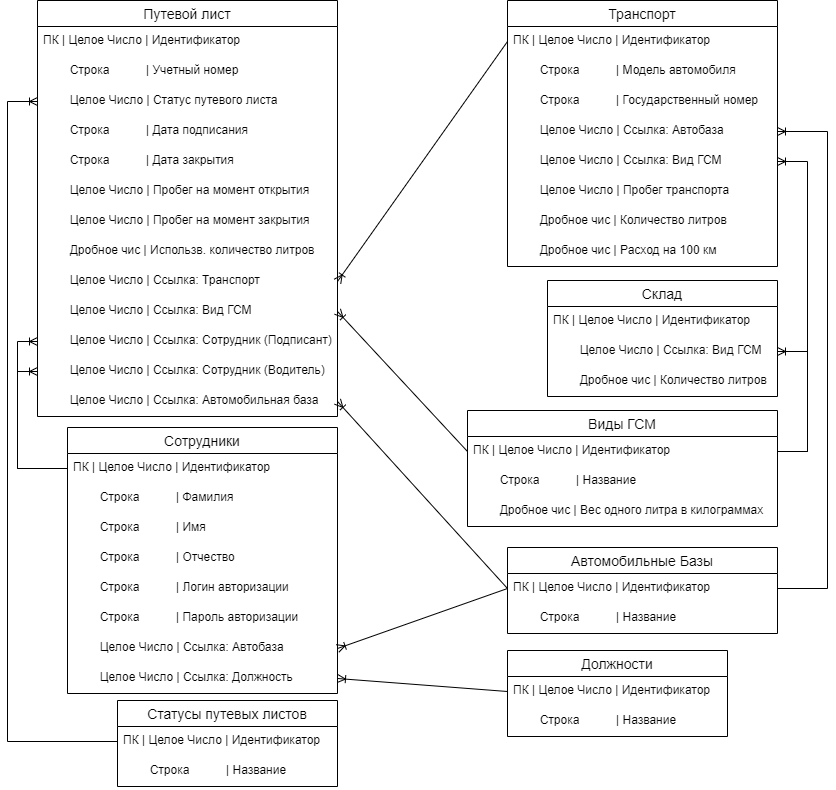

The diagram above was exported from draw.io. Its source (the exported page's mxGraphModel, read from the mxfile embedded in the PNG):
<mxGraphModel dx="2097" dy="677" grid="1" gridSize="10" guides="1" tooltips="1" connect="1" arrows="1" fold="1" page="1" pageScale="1" pageWidth="850" pageHeight="1100" math="0" shadow="0">
  <root>
    <mxCell id="0" />
    <mxCell id="1" parent="0" />
    <mxCell id="FuOR__dkm06Dzfwi6KgG-1" value="Путевой лист" style="swimlane;fontStyle=0;childLayout=stackLayout;horizontal=1;startSize=26;horizontalStack=0;resizeParent=1;resizeParentMax=0;resizeLast=0;collapsible=1;marginBottom=0;align=center;fontSize=14;" parent="1" vertex="1">
      <mxGeometry x="-810" y="20" width="300" height="416" as="geometry" />
    </mxCell>
    <mxCell id="FuOR__dkm06Dzfwi6KgG-2" value="ПК | Целое Число | Идентификатор" style="text;strokeColor=none;fillColor=none;spacingLeft=4;spacingRight=4;overflow=hidden;rotatable=0;points=[[0,0.5],[1,0.5]];portConstraint=eastwest;fontSize=12;" parent="FuOR__dkm06Dzfwi6KgG-1" vertex="1">
      <mxGeometry y="26" width="300" height="30" as="geometry" />
    </mxCell>
    <mxCell id="FuOR__dkm06Dzfwi6KgG-7" value="        Строка           | Учетный номер" style="text;strokeColor=none;fillColor=none;spacingLeft=4;spacingRight=4;overflow=hidden;rotatable=0;points=[[0,0.5],[1,0.5]];portConstraint=eastwest;fontSize=12;" parent="FuOR__dkm06Dzfwi6KgG-1" vertex="1">
      <mxGeometry y="56" width="300" height="30" as="geometry" />
    </mxCell>
    <mxCell id="FuOR__dkm06Dzfwi6KgG-12" value="        Целое Число | Статус путевого листа" style="text;strokeColor=none;fillColor=none;spacingLeft=4;spacingRight=4;overflow=hidden;rotatable=0;points=[[0,0.5],[1,0.5]];portConstraint=eastwest;fontSize=12;" parent="FuOR__dkm06Dzfwi6KgG-1" vertex="1">
      <mxGeometry y="86" width="300" height="30" as="geometry" />
    </mxCell>
    <mxCell id="FuOR__dkm06Dzfwi6KgG-16" value="        Строка           | Дата подписания" style="text;strokeColor=none;fillColor=none;spacingLeft=4;spacingRight=4;overflow=hidden;rotatable=0;points=[[0,0.5],[1,0.5]];portConstraint=eastwest;fontSize=12;" parent="FuOR__dkm06Dzfwi6KgG-1" vertex="1">
      <mxGeometry y="116" width="300" height="30" as="geometry" />
    </mxCell>
    <mxCell id="FuOR__dkm06Dzfwi6KgG-19" value="        Строка           | Дата закрытия" style="text;strokeColor=none;fillColor=none;spacingLeft=4;spacingRight=4;overflow=hidden;rotatable=0;points=[[0,0.5],[1,0.5]];portConstraint=eastwest;fontSize=12;" parent="FuOR__dkm06Dzfwi6KgG-1" vertex="1">
      <mxGeometry y="146" width="300" height="30" as="geometry" />
    </mxCell>
    <mxCell id="FuOR__dkm06Dzfwi6KgG-10" value="        Целое Число | Пробег на момент открытия" style="text;strokeColor=none;fillColor=none;spacingLeft=4;spacingRight=4;overflow=hidden;rotatable=0;points=[[0,0.5],[1,0.5]];portConstraint=eastwest;fontSize=12;" parent="FuOR__dkm06Dzfwi6KgG-1" vertex="1">
      <mxGeometry y="176" width="300" height="30" as="geometry" />
    </mxCell>
    <mxCell id="FuOR__dkm06Dzfwi6KgG-11" value="        Целое Число | Пробег на момент закрытия" style="text;strokeColor=none;fillColor=none;spacingLeft=4;spacingRight=4;overflow=hidden;rotatable=0;points=[[0,0.5],[1,0.5]];portConstraint=eastwest;fontSize=12;" parent="FuOR__dkm06Dzfwi6KgG-1" vertex="1">
      <mxGeometry y="206" width="300" height="30" as="geometry" />
    </mxCell>
    <mxCell id="FuOR__dkm06Dzfwi6KgG-9" value="        Дробное чис | Использв. количество литров" style="text;strokeColor=none;fillColor=none;spacingLeft=4;spacingRight=4;overflow=hidden;rotatable=0;points=[[0,0.5],[1,0.5]];portConstraint=eastwest;fontSize=12;" parent="FuOR__dkm06Dzfwi6KgG-1" vertex="1">
      <mxGeometry y="236" width="300" height="30" as="geometry" />
    </mxCell>
    <mxCell id="FuOR__dkm06Dzfwi6KgG-4" value="        Целое Число | Ссылка: Транспорт" style="text;strokeColor=none;fillColor=none;spacingLeft=4;spacingRight=4;overflow=hidden;rotatable=0;points=[[0,0.5],[1,0.5]];portConstraint=eastwest;fontSize=12;" parent="FuOR__dkm06Dzfwi6KgG-1" vertex="1">
      <mxGeometry y="266" width="300" height="30" as="geometry" />
    </mxCell>
    <mxCell id="FuOR__dkm06Dzfwi6KgG-3" value="        Целое Число | Ссылка: Вид ГСМ" style="text;strokeColor=none;fillColor=none;spacingLeft=4;spacingRight=4;overflow=hidden;rotatable=0;points=[[0,0.5],[1,0.5]];portConstraint=eastwest;fontSize=12;" parent="FuOR__dkm06Dzfwi6KgG-1" vertex="1">
      <mxGeometry y="296" width="300" height="30" as="geometry" />
    </mxCell>
    <mxCell id="FuOR__dkm06Dzfwi6KgG-18" value="        Целое Число | Ссылка: Сотрудник (Подписант)" style="text;strokeColor=none;fillColor=none;spacingLeft=4;spacingRight=4;overflow=hidden;rotatable=0;points=[[0,0.5],[1,0.5]];portConstraint=eastwest;fontSize=12;" parent="FuOR__dkm06Dzfwi6KgG-1" vertex="1">
      <mxGeometry y="326" width="300" height="30" as="geometry" />
    </mxCell>
    <mxCell id="FuOR__dkm06Dzfwi6KgG-6" value="        Целое Число | Ссылка: Сотрудник (Водитель)" style="text;strokeColor=none;fillColor=none;spacingLeft=4;spacingRight=4;overflow=hidden;rotatable=0;points=[[0,0.5],[1,0.5]];portConstraint=eastwest;fontSize=12;" parent="FuOR__dkm06Dzfwi6KgG-1" vertex="1">
      <mxGeometry y="356" width="300" height="30" as="geometry" />
    </mxCell>
    <mxCell id="FuOR__dkm06Dzfwi6KgG-17" value="        Целое Число | Ссылка: Автомобильная база" style="text;strokeColor=none;fillColor=none;spacingLeft=4;spacingRight=4;overflow=hidden;rotatable=0;points=[[0,0.5],[1,0.5]];portConstraint=eastwest;fontSize=12;" parent="FuOR__dkm06Dzfwi6KgG-1" vertex="1">
      <mxGeometry y="386" width="300" height="30" as="geometry" />
    </mxCell>
    <mxCell id="FuOR__dkm06Dzfwi6KgG-20" value="Виды ГСМ" style="swimlane;fontStyle=0;childLayout=stackLayout;horizontal=1;startSize=26;horizontalStack=0;resizeParent=1;resizeParentMax=0;resizeLast=0;collapsible=1;marginBottom=0;align=center;fontSize=14;" parent="1" vertex="1">
      <mxGeometry x="-380" y="430" width="310" height="116" as="geometry" />
    </mxCell>
    <mxCell id="FuOR__dkm06Dzfwi6KgG-21" value="ПК | Целое Число | Идентификатор" style="text;strokeColor=none;fillColor=none;spacingLeft=4;spacingRight=4;overflow=hidden;rotatable=0;points=[[0,0.5],[1,0.5]];portConstraint=eastwest;fontSize=12;" parent="FuOR__dkm06Dzfwi6KgG-20" vertex="1">
      <mxGeometry y="26" width="310" height="30" as="geometry" />
    </mxCell>
    <mxCell id="FuOR__dkm06Dzfwi6KgG-22" value="        Строка           | Название" style="text;strokeColor=none;fillColor=none;spacingLeft=4;spacingRight=4;overflow=hidden;rotatable=0;points=[[0,0.5],[1,0.5]];portConstraint=eastwest;fontSize=12;" parent="FuOR__dkm06Dzfwi6KgG-20" vertex="1">
      <mxGeometry y="56" width="310" height="30" as="geometry" />
    </mxCell>
    <mxCell id="FuOR__dkm06Dzfwi6KgG-23" value="        Дробное чис | Вес одного литра в килограммах" style="text;strokeColor=none;fillColor=none;spacingLeft=4;spacingRight=4;overflow=hidden;rotatable=0;points=[[0,0.5],[1,0.5]];portConstraint=eastwest;fontSize=12;" parent="FuOR__dkm06Dzfwi6KgG-20" vertex="1">
      <mxGeometry y="86" width="310" height="30" as="geometry" />
    </mxCell>
    <mxCell id="FuOR__dkm06Dzfwi6KgG-24" value="" style="fontSize=12;html=1;endArrow=ERoneToMany;rounded=0;entryX=1;entryY=0.5;entryDx=0;entryDy=0;exitX=0;exitY=0.5;exitDx=0;exitDy=0;" parent="1" source="FuOR__dkm06Dzfwi6KgG-21" target="FuOR__dkm06Dzfwi6KgG-3" edge="1">
      <mxGeometry width="100" height="100" relative="1" as="geometry">
        <mxPoint x="760" y="421" as="sourcePoint" />
        <mxPoint x="600" y="331" as="targetPoint" />
      </mxGeometry>
    </mxCell>
    <mxCell id="FuOR__dkm06Dzfwi6KgG-25" value="Склад" style="swimlane;fontStyle=0;childLayout=stackLayout;horizontal=1;startSize=26;horizontalStack=0;resizeParent=1;resizeParentMax=0;resizeLast=0;collapsible=1;marginBottom=0;align=center;fontSize=14;" parent="1" vertex="1">
      <mxGeometry x="-300" y="300" width="230" height="116" as="geometry" />
    </mxCell>
    <mxCell id="FuOR__dkm06Dzfwi6KgG-26" value="ПК | Целое Число | Идентификатор" style="text;strokeColor=none;fillColor=none;spacingLeft=4;spacingRight=4;overflow=hidden;rotatable=0;points=[[0,0.5],[1,0.5]];portConstraint=eastwest;fontSize=12;" parent="FuOR__dkm06Dzfwi6KgG-25" vertex="1">
      <mxGeometry y="26" width="230" height="30" as="geometry" />
    </mxCell>
    <mxCell id="FuOR__dkm06Dzfwi6KgG-27" value="        Целое Число | Ссылка: Вид ГСМ" style="text;strokeColor=none;fillColor=none;spacingLeft=4;spacingRight=4;overflow=hidden;rotatable=0;points=[[0,0.5],[1,0.5]];portConstraint=eastwest;fontSize=12;" parent="FuOR__dkm06Dzfwi6KgG-25" vertex="1">
      <mxGeometry y="56" width="230" height="30" as="geometry" />
    </mxCell>
    <mxCell id="FuOR__dkm06Dzfwi6KgG-28" value="        Дробное чис | Количество литров" style="text;strokeColor=none;fillColor=none;spacingLeft=4;spacingRight=4;overflow=hidden;rotatable=0;points=[[0,0.5],[1,0.5]];portConstraint=eastwest;fontSize=12;" parent="FuOR__dkm06Dzfwi6KgG-25" vertex="1">
      <mxGeometry y="86" width="230" height="30" as="geometry" />
    </mxCell>
    <mxCell id="FuOR__dkm06Dzfwi6KgG-29" value="" style="fontSize=12;html=1;endArrow=ERoneToMany;rounded=0;entryX=1;entryY=0.5;entryDx=0;entryDy=0;exitX=1;exitY=0.5;exitDx=0;exitDy=0;edgeStyle=elbowEdgeStyle;" parent="1" source="FuOR__dkm06Dzfwi6KgG-21" target="FuOR__dkm06Dzfwi6KgG-27" edge="1">
      <mxGeometry width="100" height="100" relative="1" as="geometry">
        <mxPoint x="560" y="579" as="sourcePoint" />
        <mxPoint x="530" y="700" as="targetPoint" />
        <Array as="points">
          <mxPoint x="-40" y="539" />
        </Array>
      </mxGeometry>
    </mxCell>
    <mxCell id="FuOR__dkm06Dzfwi6KgG-30" value="Автомобильные Базы" style="swimlane;fontStyle=0;childLayout=stackLayout;horizontal=1;startSize=26;horizontalStack=0;resizeParent=1;resizeParentMax=0;resizeLast=0;collapsible=1;marginBottom=0;align=center;fontSize=14;" parent="1" vertex="1">
      <mxGeometry x="-340" y="567" width="270" height="86" as="geometry" />
    </mxCell>
    <mxCell id="FuOR__dkm06Dzfwi6KgG-31" value="ПК | Целое Число | Идентификатор" style="text;strokeColor=none;fillColor=none;spacingLeft=4;spacingRight=4;overflow=hidden;rotatable=0;points=[[0,0.5],[1,0.5]];portConstraint=eastwest;fontSize=12;" parent="FuOR__dkm06Dzfwi6KgG-30" vertex="1">
      <mxGeometry y="26" width="270" height="30" as="geometry" />
    </mxCell>
    <mxCell id="FuOR__dkm06Dzfwi6KgG-32" value="        Строка           | Название" style="text;strokeColor=none;fillColor=none;spacingLeft=4;spacingRight=4;overflow=hidden;rotatable=0;points=[[0,0.5],[1,0.5]];portConstraint=eastwest;fontSize=12;" parent="FuOR__dkm06Dzfwi6KgG-30" vertex="1">
      <mxGeometry y="56" width="270" height="30" as="geometry" />
    </mxCell>
    <mxCell id="FuOR__dkm06Dzfwi6KgG-33" value="" style="fontSize=12;html=1;endArrow=ERoneToMany;rounded=0;entryX=1;entryY=0.5;entryDx=0;entryDy=0;exitX=0;exitY=0.5;exitDx=0;exitDy=0;" parent="1" source="FuOR__dkm06Dzfwi6KgG-31" target="FuOR__dkm06Dzfwi6KgG-17" edge="1">
      <mxGeometry width="100" height="100" relative="1" as="geometry">
        <mxPoint x="400" y="820" as="sourcePoint" />
        <mxPoint x="270" y="670" as="targetPoint" />
      </mxGeometry>
    </mxCell>
    <mxCell id="FuOR__dkm06Dzfwi6KgG-34" value="Транспорт" style="swimlane;fontStyle=0;childLayout=stackLayout;horizontal=1;startSize=26;horizontalStack=0;resizeParent=1;resizeParentMax=0;resizeLast=0;collapsible=1;marginBottom=0;align=center;fontSize=14;" parent="1" vertex="1">
      <mxGeometry x="-340" y="20" width="270" height="266" as="geometry" />
    </mxCell>
    <mxCell id="FuOR__dkm06Dzfwi6KgG-35" value="ПК | Целое Число | Идентификатор" style="text;strokeColor=none;fillColor=none;spacingLeft=4;spacingRight=4;overflow=hidden;rotatable=0;points=[[0,0.5],[1,0.5]];portConstraint=eastwest;fontSize=12;" parent="FuOR__dkm06Dzfwi6KgG-34" vertex="1">
      <mxGeometry y="26" width="270" height="30" as="geometry" />
    </mxCell>
    <mxCell id="FuOR__dkm06Dzfwi6KgG-36" value="        Строка           | Модель автомобиля" style="text;strokeColor=none;fillColor=none;spacingLeft=4;spacingRight=4;overflow=hidden;rotatable=0;points=[[0,0.5],[1,0.5]];portConstraint=eastwest;fontSize=12;" parent="FuOR__dkm06Dzfwi6KgG-34" vertex="1">
      <mxGeometry y="56" width="270" height="30" as="geometry" />
    </mxCell>
    <mxCell id="FuOR__dkm06Dzfwi6KgG-37" value="        Строка           | Государственный номер" style="text;strokeColor=none;fillColor=none;spacingLeft=4;spacingRight=4;overflow=hidden;rotatable=0;points=[[0,0.5],[1,0.5]];portConstraint=eastwest;fontSize=12;" parent="FuOR__dkm06Dzfwi6KgG-34" vertex="1">
      <mxGeometry y="86" width="270" height="30" as="geometry" />
    </mxCell>
    <mxCell id="FuOR__dkm06Dzfwi6KgG-39" value="        Целое Число | Ссылка: Автобаза" style="text;strokeColor=none;fillColor=none;spacingLeft=4;spacingRight=4;overflow=hidden;rotatable=0;points=[[0,0.5],[1,0.5]];portConstraint=eastwest;fontSize=12;" parent="FuOR__dkm06Dzfwi6KgG-34" vertex="1">
      <mxGeometry y="116" width="270" height="30" as="geometry" />
    </mxCell>
    <mxCell id="FuOR__dkm06Dzfwi6KgG-38" value="        Целое Число | Ссылка: Вид ГСМ" style="text;strokeColor=none;fillColor=none;spacingLeft=4;spacingRight=4;overflow=hidden;rotatable=0;points=[[0,0.5],[1,0.5]];portConstraint=eastwest;fontSize=12;" parent="FuOR__dkm06Dzfwi6KgG-34" vertex="1">
      <mxGeometry y="146" width="270" height="30" as="geometry" />
    </mxCell>
    <mxCell id="FuOR__dkm06Dzfwi6KgG-40" value="        Целое Число | Пробег транспорта" style="text;strokeColor=none;fillColor=none;spacingLeft=4;spacingRight=4;overflow=hidden;rotatable=0;points=[[0,0.5],[1,0.5]];portConstraint=eastwest;fontSize=12;" parent="FuOR__dkm06Dzfwi6KgG-34" vertex="1">
      <mxGeometry y="176" width="270" height="30" as="geometry" />
    </mxCell>
    <mxCell id="FuOR__dkm06Dzfwi6KgG-41" value="        Дробное чис | Количество литров" style="text;strokeColor=none;fillColor=none;spacingLeft=4;spacingRight=4;overflow=hidden;rotatable=0;points=[[0,0.5],[1,0.5]];portConstraint=eastwest;fontSize=12;" parent="FuOR__dkm06Dzfwi6KgG-34" vertex="1">
      <mxGeometry y="206" width="270" height="30" as="geometry" />
    </mxCell>
    <mxCell id="FuOR__dkm06Dzfwi6KgG-42" value="        Дробное чис | Расход на 100 км" style="text;strokeColor=none;fillColor=none;spacingLeft=4;spacingRight=4;overflow=hidden;rotatable=0;points=[[0,0.5],[1,0.5]];portConstraint=eastwest;fontSize=12;" parent="FuOR__dkm06Dzfwi6KgG-34" vertex="1">
      <mxGeometry y="236" width="270" height="30" as="geometry" />
    </mxCell>
    <mxCell id="FuOR__dkm06Dzfwi6KgG-43" value="" style="fontSize=12;html=1;endArrow=ERoneToMany;rounded=0;entryX=1;entryY=0.5;entryDx=0;entryDy=0;exitX=0;exitY=0.5;exitDx=0;exitDy=0;" parent="1" source="FuOR__dkm06Dzfwi6KgG-35" target="FuOR__dkm06Dzfwi6KgG-4" edge="1">
      <mxGeometry width="100" height="100" relative="1" as="geometry">
        <mxPoint x="1010.0000000000005" y="820" as="sourcePoint" />
        <mxPoint x="880.0000000000005" y="670" as="targetPoint" />
      </mxGeometry>
    </mxCell>
    <mxCell id="FuOR__dkm06Dzfwi6KgG-44" value="" style="fontSize=12;html=1;endArrow=ERoneToMany;rounded=0;entryX=1;entryY=0.5;entryDx=0;entryDy=0;exitX=1;exitY=0.5;exitDx=0;exitDy=0;edgeStyle=elbowEdgeStyle;" parent="1" source="FuOR__dkm06Dzfwi6KgG-31" target="FuOR__dkm06Dzfwi6KgG-39" edge="1">
      <mxGeometry width="100" height="100" relative="1" as="geometry">
        <mxPoint x="170" y="680" as="sourcePoint" />
        <mxPoint x="480.00000000000045" y="861" as="targetPoint" />
        <Array as="points">
          <mxPoint x="-20" y="400" />
        </Array>
      </mxGeometry>
    </mxCell>
    <mxCell id="FuOR__dkm06Dzfwi6KgG-45" value="Сотрудники" style="swimlane;fontStyle=0;childLayout=stackLayout;horizontal=1;startSize=26;horizontalStack=0;resizeParent=1;resizeParentMax=0;resizeLast=0;collapsible=1;marginBottom=0;align=center;fontSize=14;" parent="1" vertex="1">
      <mxGeometry x="-780" y="447" width="270" height="266" as="geometry" />
    </mxCell>
    <mxCell id="FuOR__dkm06Dzfwi6KgG-46" value="ПК | Целое Число | Идентификатор" style="text;strokeColor=none;fillColor=none;spacingLeft=4;spacingRight=4;overflow=hidden;rotatable=0;points=[[0,0.5],[1,0.5]];portConstraint=eastwest;fontSize=12;" parent="FuOR__dkm06Dzfwi6KgG-45" vertex="1">
      <mxGeometry y="26" width="270" height="30" as="geometry" />
    </mxCell>
    <mxCell id="FuOR__dkm06Dzfwi6KgG-47" value="        Строка           | Фамилия" style="text;strokeColor=none;fillColor=none;spacingLeft=4;spacingRight=4;overflow=hidden;rotatable=0;points=[[0,0.5],[1,0.5]];portConstraint=eastwest;fontSize=12;" parent="FuOR__dkm06Dzfwi6KgG-45" vertex="1">
      <mxGeometry y="56" width="270" height="30" as="geometry" />
    </mxCell>
    <mxCell id="Q35CDsK3axJ-wNuEeW2A-1" value="        Строка           | Имя" style="text;strokeColor=none;fillColor=none;spacingLeft=4;spacingRight=4;overflow=hidden;rotatable=0;points=[[0,0.5],[1,0.5]];portConstraint=eastwest;fontSize=12;" vertex="1" parent="FuOR__dkm06Dzfwi6KgG-45">
      <mxGeometry y="86" width="270" height="30" as="geometry" />
    </mxCell>
    <mxCell id="Q35CDsK3axJ-wNuEeW2A-2" value="        Строка           | Отчество" style="text;strokeColor=none;fillColor=none;spacingLeft=4;spacingRight=4;overflow=hidden;rotatable=0;points=[[0,0.5],[1,0.5]];portConstraint=eastwest;fontSize=12;" vertex="1" parent="FuOR__dkm06Dzfwi6KgG-45">
      <mxGeometry y="116" width="270" height="30" as="geometry" />
    </mxCell>
    <mxCell id="FuOR__dkm06Dzfwi6KgG-48" value="        Строка           | Логин авторизации" style="text;strokeColor=none;fillColor=none;spacingLeft=4;spacingRight=4;overflow=hidden;rotatable=0;points=[[0,0.5],[1,0.5]];portConstraint=eastwest;fontSize=12;" parent="FuOR__dkm06Dzfwi6KgG-45" vertex="1">
      <mxGeometry y="146" width="270" height="30" as="geometry" />
    </mxCell>
    <mxCell id="FuOR__dkm06Dzfwi6KgG-49" value="        Строка           | Пароль авторизации" style="text;strokeColor=none;fillColor=none;spacingLeft=4;spacingRight=4;overflow=hidden;rotatable=0;points=[[0,0.5],[1,0.5]];portConstraint=eastwest;fontSize=12;" parent="FuOR__dkm06Dzfwi6KgG-45" vertex="1">
      <mxGeometry y="176" width="270" height="30" as="geometry" />
    </mxCell>
    <mxCell id="FuOR__dkm06Dzfwi6KgG-51" value="        Целое Число | Ссылка: Автобаза" style="text;strokeColor=none;fillColor=none;spacingLeft=4;spacingRight=4;overflow=hidden;rotatable=0;points=[[0,0.5],[1,0.5]];portConstraint=eastwest;fontSize=12;" parent="FuOR__dkm06Dzfwi6KgG-45" vertex="1">
      <mxGeometry y="206" width="270" height="30" as="geometry" />
    </mxCell>
    <mxCell id="FuOR__dkm06Dzfwi6KgG-50" value="        Целое Число | Ссылка: Должность" style="text;strokeColor=none;fillColor=none;spacingLeft=4;spacingRight=4;overflow=hidden;rotatable=0;points=[[0,0.5],[1,0.5]];portConstraint=eastwest;fontSize=12;" parent="FuOR__dkm06Dzfwi6KgG-45" vertex="1">
      <mxGeometry y="236" width="270" height="30" as="geometry" />
    </mxCell>
    <mxCell id="FuOR__dkm06Dzfwi6KgG-52" value="" style="fontSize=12;html=1;endArrow=ERoneToMany;rounded=0;exitX=0;exitY=0.5;exitDx=0;exitDy=0;entryX=1;entryY=0.5;entryDx=0;entryDy=0;" parent="1" source="FuOR__dkm06Dzfwi6KgG-31" target="FuOR__dkm06Dzfwi6KgG-51" edge="1">
      <mxGeometry width="100" height="100" relative="1" as="geometry">
        <mxPoint x="150" y="740" as="sourcePoint" />
        <mxPoint x="-300" y="920" as="targetPoint" />
      </mxGeometry>
    </mxCell>
    <mxCell id="FuOR__dkm06Dzfwi6KgG-53" value="" style="fontSize=12;html=1;endArrow=ERoneToMany;rounded=0;entryX=0;entryY=0.5;entryDx=0;entryDy=0;exitX=0;exitY=0.5;exitDx=0;exitDy=0;edgeStyle=elbowEdgeStyle;" parent="1" source="FuOR__dkm06Dzfwi6KgG-46" target="FuOR__dkm06Dzfwi6KgG-18" edge="1">
      <mxGeometry width="100" height="100" relative="1" as="geometry">
        <mxPoint x="290" y="810" as="sourcePoint" />
        <mxPoint x="370" y="800" as="targetPoint" />
        <Array as="points">
          <mxPoint x="-830" y="580" />
        </Array>
      </mxGeometry>
    </mxCell>
    <mxCell id="FuOR__dkm06Dzfwi6KgG-54" value="" style="fontSize=12;html=1;endArrow=ERoneToMany;rounded=0;entryX=0;entryY=0.5;entryDx=0;entryDy=0;exitX=0;exitY=0.5;exitDx=0;exitDy=0;edgeStyle=elbowEdgeStyle;" parent="1" source="FuOR__dkm06Dzfwi6KgG-46" target="FuOR__dkm06Dzfwi6KgG-6" edge="1">
      <mxGeometry width="100" height="100" relative="1" as="geometry">
        <mxPoint x="250" y="790" as="sourcePoint" />
        <mxPoint x="380" y="810" as="targetPoint" />
        <Array as="points">
          <mxPoint x="-830" y="550" />
        </Array>
      </mxGeometry>
    </mxCell>
    <mxCell id="FuOR__dkm06Dzfwi6KgG-55" value="Должности" style="swimlane;fontStyle=0;childLayout=stackLayout;horizontal=1;startSize=26;horizontalStack=0;resizeParent=1;resizeParentMax=0;resizeLast=0;collapsible=1;marginBottom=0;align=center;fontSize=14;" parent="1" vertex="1">
      <mxGeometry x="-340" y="670" width="220" height="86" as="geometry" />
    </mxCell>
    <mxCell id="FuOR__dkm06Dzfwi6KgG-56" value="ПК | Целое Число | Идентификатор" style="text;strokeColor=none;fillColor=none;spacingLeft=4;spacingRight=4;overflow=hidden;rotatable=0;points=[[0,0.5],[1,0.5]];portConstraint=eastwest;fontSize=12;" parent="FuOR__dkm06Dzfwi6KgG-55" vertex="1">
      <mxGeometry y="26" width="220" height="30" as="geometry" />
    </mxCell>
    <mxCell id="FuOR__dkm06Dzfwi6KgG-57" value="        Строка           | Название" style="text;strokeColor=none;fillColor=none;spacingLeft=4;spacingRight=4;overflow=hidden;rotatable=0;points=[[0,0.5],[1,0.5]];portConstraint=eastwest;fontSize=12;" parent="FuOR__dkm06Dzfwi6KgG-55" vertex="1">
      <mxGeometry y="56" width="220" height="30" as="geometry" />
    </mxCell>
    <mxCell id="FuOR__dkm06Dzfwi6KgG-58" value="" style="fontSize=12;html=1;endArrow=ERoneToMany;rounded=0;entryX=1;entryY=0.5;entryDx=0;entryDy=0;exitX=0;exitY=0.5;exitDx=0;exitDy=0;" parent="1" source="FuOR__dkm06Dzfwi6KgG-56" target="FuOR__dkm06Dzfwi6KgG-50" edge="1">
      <mxGeometry width="100" height="100" relative="1" as="geometry">
        <mxPoint x="100" y="900" as="sourcePoint" />
        <mxPoint x="120" y="1036" as="targetPoint" />
      </mxGeometry>
    </mxCell>
    <mxCell id="FuOR__dkm06Dzfwi6KgG-59" value="" style="fontSize=12;html=1;endArrow=ERoneToMany;rounded=0;entryX=1;entryY=0.5;entryDx=0;entryDy=0;exitX=1;exitY=0.5;exitDx=0;exitDy=0;edgeStyle=elbowEdgeStyle;" parent="1" source="FuOR__dkm06Dzfwi6KgG-21" target="FuOR__dkm06Dzfwi6KgG-38" edge="1">
      <mxGeometry width="100" height="100" relative="1" as="geometry">
        <mxPoint x="1020.0000000000005" y="620" as="sourcePoint" />
        <mxPoint x="850.0000000000005" y="560" as="targetPoint" />
        <Array as="points">
          <mxPoint x="-40" y="330" />
        </Array>
      </mxGeometry>
    </mxCell>
    <mxCell id="Q35CDsK3axJ-wNuEeW2A-3" value="Статусы путевых листов" style="swimlane;fontStyle=0;childLayout=stackLayout;horizontal=1;startSize=26;horizontalStack=0;resizeParent=1;resizeParentMax=0;resizeLast=0;collapsible=1;marginBottom=0;align=center;fontSize=14;" vertex="1" parent="1">
      <mxGeometry x="-730" y="720" width="220" height="86" as="geometry" />
    </mxCell>
    <mxCell id="Q35CDsK3axJ-wNuEeW2A-4" value="ПК | Целое Число | Идентификатор" style="text;strokeColor=none;fillColor=none;spacingLeft=4;spacingRight=4;overflow=hidden;rotatable=0;points=[[0,0.5],[1,0.5]];portConstraint=eastwest;fontSize=12;" vertex="1" parent="Q35CDsK3axJ-wNuEeW2A-3">
      <mxGeometry y="26" width="220" height="30" as="geometry" />
    </mxCell>
    <mxCell id="Q35CDsK3axJ-wNuEeW2A-5" value="        Строка           | Название" style="text;strokeColor=none;fillColor=none;spacingLeft=4;spacingRight=4;overflow=hidden;rotatable=0;points=[[0,0.5],[1,0.5]];portConstraint=eastwest;fontSize=12;" vertex="1" parent="Q35CDsK3axJ-wNuEeW2A-3">
      <mxGeometry y="56" width="220" height="30" as="geometry" />
    </mxCell>
    <mxCell id="Q35CDsK3axJ-wNuEeW2A-6" value="" style="fontSize=12;html=1;endArrow=ERoneToMany;rounded=0;exitX=0;exitY=0.5;exitDx=0;exitDy=0;entryX=0;entryY=0.5;entryDx=0;entryDy=0;edgeStyle=elbowEdgeStyle;" edge="1" parent="1" source="Q35CDsK3axJ-wNuEeW2A-4" target="FuOR__dkm06Dzfwi6KgG-12">
      <mxGeometry width="100" height="100" relative="1" as="geometry">
        <mxPoint x="-630" y="853" as="sourcePoint" />
        <mxPoint x="-830" y="540" as="targetPoint" />
        <Array as="points">
          <mxPoint x="-840" y="450" />
        </Array>
      </mxGeometry>
    </mxCell>
  </root>
</mxGraphModel>